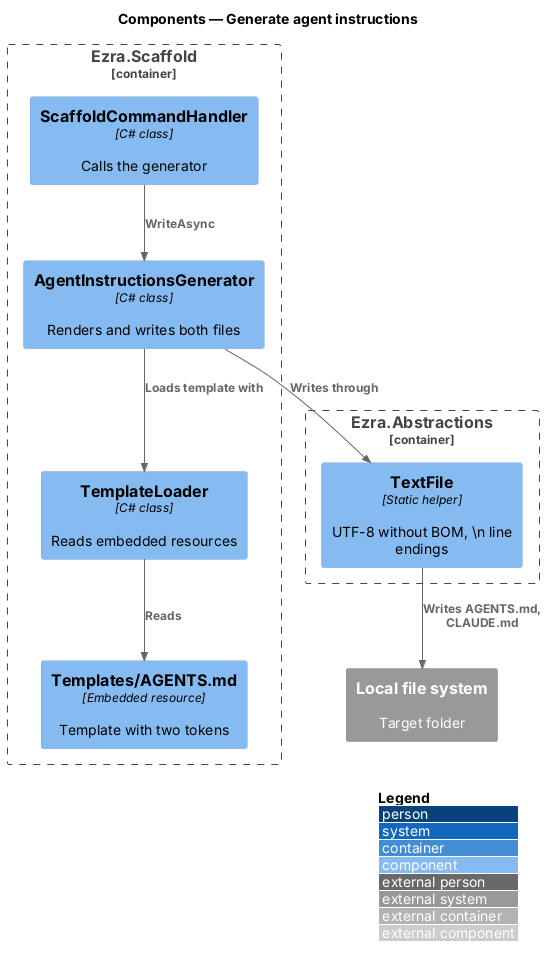

The diagram above was rendered by PlantUML. Its source (embedded in the PNG):
@startuml
!include <C4/C4_Component>
LAYOUT_WITH_LEGEND()
title Components — Generate agent instructions

Container_Boundary(scaffold, "Ezra.Scaffold") {
  Component(handler, "ScaffoldCommandHandler", "C# class", "Calls the generator")
  Component(gen, "AgentInstructionsGenerator", "C# class", "Renders and writes both files")
  Component(loader, "TemplateLoader", "C# class", "Reads embedded resources")
  Component(tpl, "Templates/AGENTS.md", "Embedded resource", "Template with two tokens")
}
Container_Boundary(abs, "Ezra.Abstractions") {
  Component(textfile, "TextFile", "Static helper", "UTF-8 without BOM, \\n line endings")
}
System_Ext(fs, "Local file system", "Target folder")
Rel(handler, gen, "WriteAsync")
Rel(gen, loader, "Loads template with")
Rel(loader, tpl, "Reads")
Rel(gen, textfile, "Writes through")
Rel(textfile, fs, "Writes AGENTS.md, CLAUDE.md")
@enduml